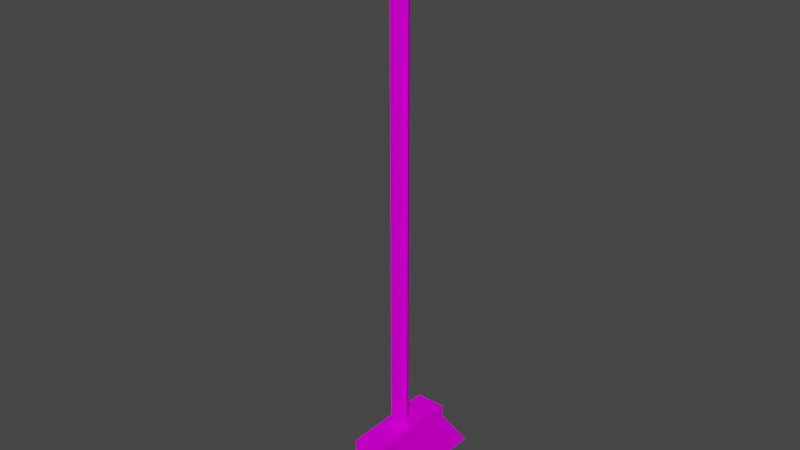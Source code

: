 # Source: Broom.blend  (saved by Blender 3.3.6; exported with 4.5.12 LTS)
import bpy
from mathutils import Matrix  # noqa: F401  (used for matrix-valued properties, if any)

bpy.ops.wm.read_factory_settings(use_empty=True)
scene = bpy.context.scene
scene.name = 'Scene'

# ---- collections
col_collection = bpy.data.collections.new('Collection'); scene.collection.children.link(col_collection)

# ---- images (referenced by path relative to the original .blend; pixels are not part of the script)
import os
ASSET_DIR = os.environ.get("B2B_ASSET_DIR", "")  # directory of the original .blend (textures are referenced by path, not embedded)
HERE = os.path.dirname(os.path.abspath(__file__))  # packed textures are extracted next to this script under _unpacked/

def load_image(name, relpath, width, height, colorspace="sRGB"):
    """Load a texture the original file referenced (path relative to the .blend, or extracted next to this script)."""
    p = next((c for c in (os.path.join(HERE, relpath), os.path.join(ASSET_DIR, relpath)) if relpath and os.path.exists(c)), "")
    if p:
        img = bpy.data.images.load(p, check_existing=True)
        img.name = name
    else:  # same state as the original file: an image datablock whose file is absent (Cycles renders it pink)
        img = bpy.data.images.new(name, width, height)
        img.source = "FILE"
        img.filepath = "//" + (relpath or name)
    img.colorspace_settings.name = colorspace
    return img
img_broom_texture = load_image('Broom Texture', 'Broom Texture.png', 1024, 1024, 'sRGB')

# ---- materials (node trees are filled in below, after node groups)
mat_broom_material = bpy.data.materials.new('Broom Material')
mat_broom_material.use_transparent_shadow = False

# ---- material node trees
mat_broom_material.use_nodes = True; mat_broom_material.node_tree.nodes.clear()
_N = mat_broom_material.node_tree.nodes; _L = mat_broom_material.node_tree.links
n0 = _N.new('ShaderNodeBsdfPrincipled'); n0.name = 'Principled BSDF'; n0.location = (10, 300)
n0.distribution = 'GGX'
n0.subsurface_method = 'RANDOM_WALK_SKIN'
n0.inputs[3].default_value = 1.45
n0.inputs[13].default_value = 0.0
n0.inputs[27].default_value = (0.0, 0.0, 0.0, 1.0)
n0.inputs[28].default_value = 1.0
n1 = _N.new('ShaderNodeOutputMaterial'); n1.name = 'Material Output'; n1.location = (300, 300)
n2 = _N.new('ShaderNodeTexImage'); n2.name = 'Image Texture'; n2.location = (-280, 280)
n2.image = img_broom_texture
_L.new(n0.outputs[0], n1.inputs[0])
_L.new(n2.outputs[0], n0.inputs[0])
n1.is_active_output = True

# ---- world
world_world = bpy.data.worlds.new('World'); scene.world = world_world
world_world.use_nodes = True; world_world.node_tree.nodes.clear()
_N = world_world.node_tree.nodes; _L = world_world.node_tree.links
n0 = _N.new('ShaderNodeOutputWorld'); n0.name = 'World Output'; n0.location = (300, 300)
n1 = _N.new('ShaderNodeBackground'); n1.name = 'Background'; n1.location = (10, 300)
n1.inputs[0].default_value = (0.05088, 0.05088, 0.05088, 1.0)
_L.new(n1.outputs[0], n0.inputs[0])
n0.is_active_output = True
world_world.color = (0.05088, 0.05088, 0.05088)
world_world.use_sun_shadow = False
world_world.sun_shadow_jitter_overblur = 0.0

# ---- meshes
me_cylinder_001 = bpy.data.meshes.new('Cylinder.001')
me_cylinder_001.from_pydata([(-1.366e-07, 0.1828, -6.37), (0.233, 1.022, 4.085), (0.1583, 0.09139, -6.37), (0.2329, 1.022, 3.837), (0.1583, -0.09139, -6.37), (-0.767, -0.7102, 4.086), (-1.338e-07, -0.1828, -6.37), (-0.7671, -0.7102, 3.838), (-0.1583, -0.09139, -6.37), (0.7685, 0.7127, 4.085), (-0.1583, 0.09139, -6.37), (0.7685, 0.7126, 3.837), (-0.2315, -1.019, 4.086), (-0.2315, -1.019, 3.838), (0.439, 1.655, 5.004), (-1.212, -1.204, 5.005), (1.214, 1.208, 5.004), (-0.4372, -1.652, 5.005), (8.008e-08, 0.1828, 3.837), (0.1583, 0.09139, 3.837), (0.1583, -0.09139, 3.837), (8.284e-08, -0.1828, 3.837), (-0.1583, -0.09139, 3.837), (-0.1583, 0.09139, 3.837)], [], [(2, 0, 18, 19), (20, 4, 2, 19), (21, 6, 4, 20), (22, 8, 6, 21), (10, 8, 22, 23), (0, 10, 23, 18), (8, 10, 0, 2, 4, 6), (1, 3, 7, 5), (5, 7, 13, 12), (12, 13, 11, 9), (9, 11, 3, 1), (5, 12, 17, 15), (22, 7, 3, 11, 13, 21, 20, 19, 18, 23), (21, 13, 7, 22), (15, 17, 16, 14), (1, 5, 15, 14), (12, 9, 16, 17), (9, 1, 14, 16)])
_uv = me_cylinder_001.uv_layers.new(name='UVMap')
_uv.uv.foreach_set('vector', [0.7706, 0.0, 0.8015, 0.0, 0.8015, 1.0, 0.7706, 1.0, 0.1275, 0.0, 0.1275, 0.9992, 0.1007, 0.9996, 0.1007, 0.0003625, 0.1543, 0.0003512, 0.1543, 0.9996, 0.1275, 0.9992, 0.1275, 0.0, 0.6925, 1.0, 0.6925, 0.0, 0.7234, 0.0, 0.7234, 1.0, 0.05023, 0.9992, 0.02344, 0.9996, 0.02344, 0.0003512, 0.05023, 0.0, 0.07702, 0.9996, 0.05023, 0.9992, 0.05023, 0.0, 0.07702, 0.0003625, 0.6054, 0.3597, 0.6054, 0.3776, 0.5786, 0.3866, 0.5518, 0.3776, 0.5518, 0.3597, 0.5786, 0.3507, 0.2434, 0.2597, 0.2015, 0.2597, 0.2015, 0.06375, 0.2434, 0.06375, 0.3766, 0.3751, 0.3766, 0.3507, 0.4813, 0.3507, 0.4813, 0.3751, 0.6033, 0.06375, 0.6453, 0.06375, 0.6453, 0.2597, 0.6033, 0.2597, 0.872, 0.3751, 0.872, 0.3507, 0.9767, 0.3507, 0.9767, 0.3751, 0.3766, 0.3751, 0.4813, 0.3751, 0.5046, 0.4651, 0.3533, 0.4651, 0.2383, 0.4643, 0.2015, 0.5467, 0.2015, 0.3507, 0.3061, 0.3507, 0.3061, 0.5467, 0.2693, 0.4643, 0.2847, 0.4488, 0.2693, 0.4333, 0.2383, 0.4333, 0.2229, 0.4488, 0.2693, 0.4643, 0.3061, 0.5467, 0.2015, 0.5467, 0.2383, 0.4643, 1.0, 0.3234, 0.8486, 0.3234, 0.8486, 0.0, 1.0, 0.0, 0.2434, 0.2597, 0.2434, 0.06375, 0.3998, 0.0, 0.3998, 0.3234, 0.6033, 0.06375, 0.6033, 0.2597, 0.447, 0.3234, 0.447, 0.0, 0.872, 0.3751, 0.9767, 0.3751, 1.0, 0.4651, 0.8486, 0.4651])
me_cylinder_001.materials.append(mat_broom_material)
me_cylinder_001.use_paint_bone_selection = False
me_cylinder_001.use_paint_mask = True
me_cylinder_001.update()

# ---- objects
ob_broom = bpy.data.objects.new('Broom', me_cylinder_001)

# ---- transforms, parenting, visibility, modifiers, constraints
ob_broom.location = (0.0, 0.0, 4.981)
ob_broom.rotation_euler = (3.142, 0.0001795, -0.5236)

# ---- collection membership
col_collection.objects.link(ob_broom)

# ---- scene / render settings (as saved in the file)
scene.frame_start = 1; scene.frame_end = 250; scene.frame_set(1)
scene.render.engine = 'BLENDER_EEVEE_NEXT'
scene.cycles.sampling_pattern = 'TABULATED_SOBOL'
scene.cycles.use_light_tree = False
scene.view_settings.view_transform = 'Filmic'
bpy.context.view_layer.update()

# ---- added for rendering (the .blend has no active camera and no usable light): camera, sun
cam_auto = bpy.data.cameras.new('AutoCamera')
cam_auto.lens = 50.0
cam_auto.sensor_width = 36.0
cam_auto.clip_end = 1000.0
ob_auto_camera = bpy.data.objects.new('AutoCamera', cam_auto)
scene.collection.objects.link(ob_auto_camera)
ob_auto_camera.location = (11.7093, -14.0532, 15.031)
ob_auto_camera.rotation_euler = (1.09748, -7.21219e-08, 0.694738)
scene.camera = ob_auto_camera
light_auto_sun = bpy.data.lights.new('AutoSun', 'SUN')
light_auto_sun.energy = 3.0
light_auto_sun.angle = 0.0523599
ob_auto_sun = bpy.data.objects.new('AutoSun', light_auto_sun)
scene.collection.objects.link(ob_auto_sun)
ob_auto_sun.rotation_euler = (0.872665, 0.174533, 0.523599)
bpy.context.view_layer.update()
